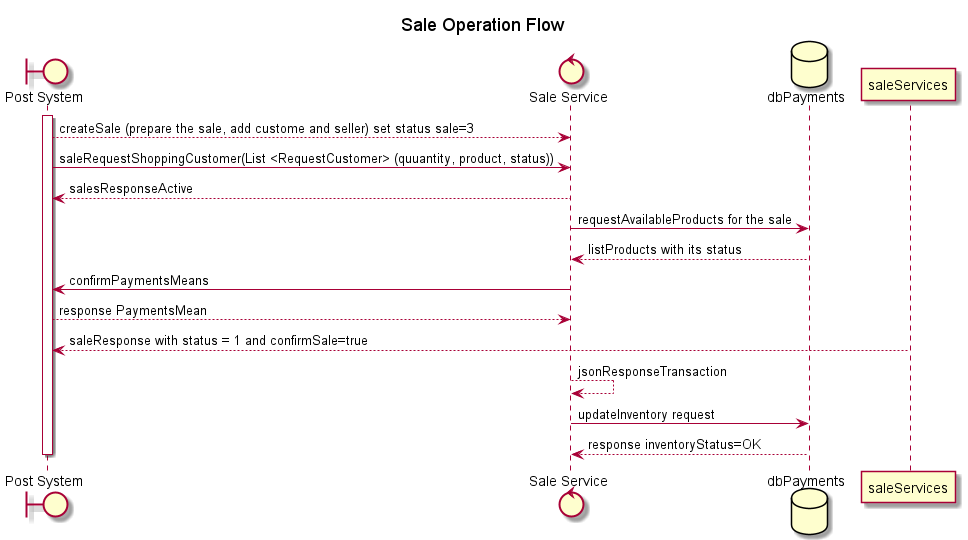

The diagram above was rendered by PlantUML. Its source (embedded in the PNG):
@startuml
    title Sale Operation Flow 
    boundary "Post System" as postService
    control "Sale Service" as saleService

    database dbPayments
    
    activate postService

    postService --> saleService : createSale (prepare the sale, add custome and seller) set status sale=3
    postService -> saleService : saleRequestShoppingCustomer(List <RequestCustomer> (quuantity, product, status))
    saleService --> postService : salesResponseActive
 
    
    saleService -> dbPayments : requestAvailableProducts for the sale
    dbPayments --> saleService : listProducts with its status
    saleService -> postService : confirmPaymentsMeans

    postService --> saleService : response PaymentsMean
    saleServices --> postService : saleResponse with status = 1 and confirmSale=true
    saleService --> saleService : jsonResponseTransaction

    
    saleService -> dbPayments : updateInventory request
    dbPayments --> saleService: response inventoryStatus=OK
    
    deactivate saleService 
    deactivate postService
      
@enduml